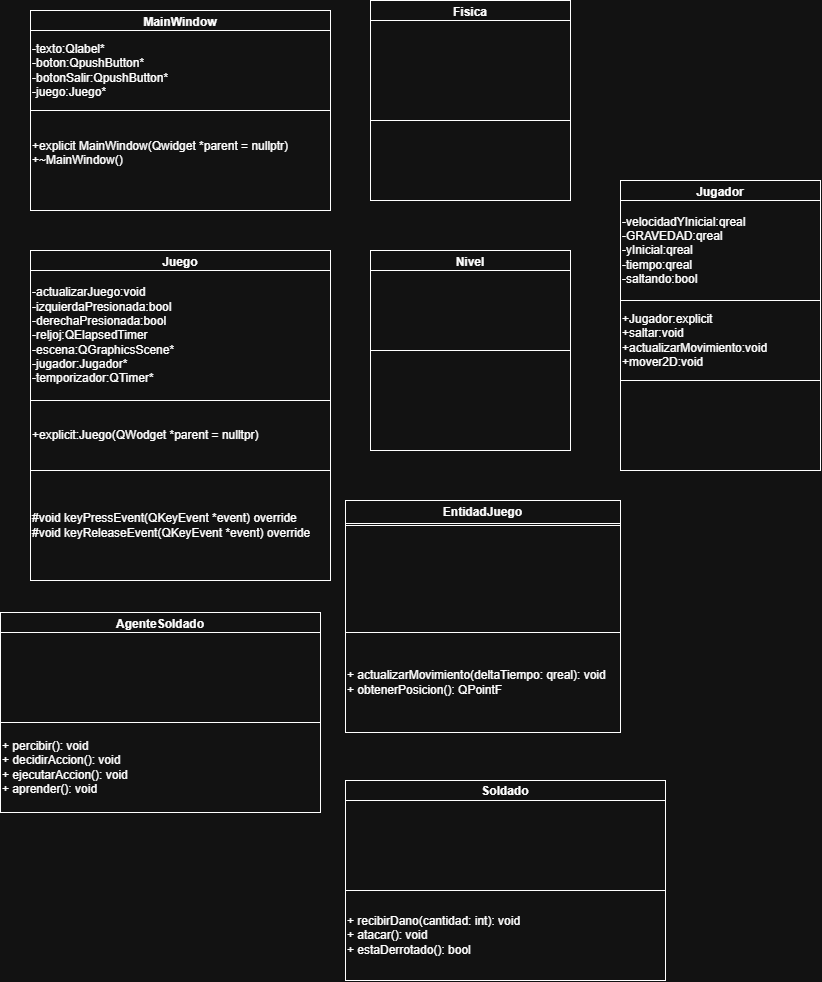

The diagram above was exported from draw.io. Its source (the exported page's mxGraphModel, read from the mxfile embedded in the PNG):
<mxGraphModel dx="1792" dy="2154" grid="1" gridSize="10" guides="1" tooltips="1" connect="1" arrows="1" fold="1" page="1" pageScale="1" pageWidth="827" pageHeight="1169" math="0" shadow="0">
  <root>
    <mxCell id="0" />
    <mxCell id="1" parent="0" />
    <mxCell id="8afOxL07qRM5jkKILhu_-1" parent="1" style="swimlane;whiteSpace=wrap;html=1;" value="MainWindow" vertex="1">
      <mxGeometry height="200" width="300" x="270" y="-170" as="geometry" />
    </mxCell>
    <mxCell id="8afOxL07qRM5jkKILhu_-2" parent="8afOxL07qRM5jkKILhu_-1" style="rounded=0;whiteSpace=wrap;html=1;align=left;" value="-texto:Qlabel*&lt;div&gt;-boton:QpushButton*&lt;/div&gt;&lt;div&gt;-botonSalir:QpushButton*&lt;/div&gt;&lt;div&gt;-juego:Juego*&lt;/div&gt;" vertex="1">
      <mxGeometry height="80" width="300" y="20" as="geometry" />
    </mxCell>
    <mxCell id="8afOxL07qRM5jkKILhu_-3" parent="8afOxL07qRM5jkKILhu_-1" style="rounded=0;whiteSpace=wrap;html=1;align=left;" value="+explicit MainWindow(Qwidget *parent = nullptr)&lt;div&gt;+~MainWindow()&lt;/div&gt;&lt;div&gt;&lt;br&gt;&lt;/div&gt;" vertex="1">
      <mxGeometry height="100" width="300" y="100" as="geometry" />
    </mxCell>
    <mxCell id="8afOxL07qRM5jkKILhu_-5" parent="1" style="swimlane;whiteSpace=wrap;html=1;" value="Juego" vertex="1">
      <mxGeometry height="330" width="300" x="270" y="70" as="geometry" />
    </mxCell>
    <mxCell id="8afOxL07qRM5jkKILhu_-6" parent="8afOxL07qRM5jkKILhu_-5" style="rounded=0;whiteSpace=wrap;html=1;align=left;" value="-actualizarJuego:void&lt;div&gt;-izquierdaPresionada:bool&lt;/div&gt;&lt;div&gt;-derechaPresionada:bool&lt;/div&gt;&lt;div&gt;-reljoj:QElapsedTimer&lt;/div&gt;&lt;div&gt;-escena:QGraphicsScene*&lt;/div&gt;&lt;div&gt;-jugador:Jugador*&lt;/div&gt;&lt;div&gt;-temporizador:QTimer*&lt;/div&gt;" vertex="1">
      <mxGeometry height="130" width="300" y="20" as="geometry" />
    </mxCell>
    <mxCell id="8afOxL07qRM5jkKILhu_-7" parent="8afOxL07qRM5jkKILhu_-5" style="rounded=0;whiteSpace=wrap;html=1;align=left;" value="+explicit:Juego(QWodget *parent = nulltpr)" vertex="1">
      <mxGeometry height="70" width="300" y="150" as="geometry" />
    </mxCell>
    <mxCell id="8afOxL07qRM5jkKILhu_-8" parent="8afOxL07qRM5jkKILhu_-5" style="rounded=0;whiteSpace=wrap;html=1;align=left;" value="#void keyPressEvent(QKeyEvent *event) override&lt;div&gt;#void keyReleaseEvent(QKeyEvent *event) override&lt;/div&gt;" vertex="1">
      <mxGeometry height="110" width="300" y="220" as="geometry" />
    </mxCell>
    <mxCell id="8afOxL07qRM5jkKILhu_-9" parent="1" style="swimlane;whiteSpace=wrap;html=1;" value="Jugador" vertex="1">
      <mxGeometry height="290" width="200" x="860" as="geometry" />
    </mxCell>
    <mxCell id="8afOxL07qRM5jkKILhu_-10" parent="8afOxL07qRM5jkKILhu_-9" style="rounded=0;whiteSpace=wrap;html=1;align=left;" value="-velocidadYInicial:qreal&lt;div&gt;-GRAVEDAD:qreal&lt;/div&gt;&lt;div&gt;-yInicial:qreal&lt;/div&gt;&lt;div&gt;-tiempo:qreal&lt;/div&gt;&lt;div&gt;-saltando:bool&lt;/div&gt;" vertex="1">
      <mxGeometry height="100" width="200" y="20" as="geometry" />
    </mxCell>
    <mxCell id="8afOxL07qRM5jkKILhu_-11" parent="8afOxL07qRM5jkKILhu_-9" style="rounded=0;whiteSpace=wrap;html=1;align=left;" value="+Jugador:explicit&lt;div&gt;+saltar:void&lt;/div&gt;&lt;div&gt;+actualizarMovimiento:void&lt;/div&gt;&lt;div&gt;+mover2D:void&lt;/div&gt;" vertex="1">
      <mxGeometry height="80" width="200" y="120" as="geometry" />
    </mxCell>
    <mxCell id="8afOxL07qRM5jkKILhu_-12" parent="8afOxL07qRM5jkKILhu_-9" style="rounded=0;whiteSpace=wrap;html=1;" value="" vertex="1">
      <mxGeometry height="90" width="200" y="200" as="geometry" />
    </mxCell>
    <mxCell id="8afOxL07qRM5jkKILhu_-13" parent="1" style="swimlane;whiteSpace=wrap;html=1;" value="Soldado" vertex="1">
      <mxGeometry height="200" width="320" x="585" y="600" as="geometry" />
    </mxCell>
    <mxCell id="8afOxL07qRM5jkKILhu_-14" parent="8afOxL07qRM5jkKILhu_-13" style="rounded=0;whiteSpace=wrap;html=1;" value="" vertex="1">
      <mxGeometry height="90" width="320" y="20" as="geometry" />
    </mxCell>
    <mxCell id="8afOxL07qRM5jkKILhu_-15" parent="8afOxL07qRM5jkKILhu_-13" style="rounded=0;whiteSpace=wrap;html=1;align=left;" value="&lt;div&gt;+ recibirDano(cantidad: int): void&lt;/div&gt;&lt;div&gt;+ atacar(): void&lt;/div&gt;&lt;div&gt;+ estaDerrotado(): bool&lt;/div&gt;" vertex="1">
      <mxGeometry height="90" width="320" y="110" as="geometry" />
    </mxCell>
    <mxCell id="8afOxL07qRM5jkKILhu_-20" parent="1" style="swimlane;whiteSpace=wrap;html=1;" value="AgenteSoldado" vertex="1">
      <mxGeometry height="200" width="320" x="240" y="432" as="geometry" />
    </mxCell>
    <mxCell id="8afOxL07qRM5jkKILhu_-21" parent="8afOxL07qRM5jkKILhu_-20" style="rounded=0;whiteSpace=wrap;html=1;" value="" vertex="1">
      <mxGeometry height="90" width="320" y="20" as="geometry" />
    </mxCell>
    <mxCell id="8afOxL07qRM5jkKILhu_-22" parent="8afOxL07qRM5jkKILhu_-20" style="rounded=0;whiteSpace=wrap;html=1;align=left;" value="&lt;div&gt;+ percibir(): void&lt;/div&gt;&lt;div&gt;+ decidirAccion(): void&lt;/div&gt;&lt;div&gt;+ ejecutarAccion(): void&lt;/div&gt;&lt;div&gt;+ aprender(): void&lt;/div&gt;" vertex="1">
      <mxGeometry height="90" width="320" y="110" as="geometry" />
    </mxCell>
    <mxCell id="8afOxL07qRM5jkKILhu_-23" parent="1" style="swimlane;whiteSpace=wrap;html=1;" value="Fisica" vertex="1">
      <mxGeometry height="200" width="200" x="610" y="-180" as="geometry" />
    </mxCell>
    <mxCell id="8afOxL07qRM5jkKILhu_-24" parent="8afOxL07qRM5jkKILhu_-23" style="rounded=0;whiteSpace=wrap;html=1;" value="" vertex="1">
      <mxGeometry height="100" width="200" y="20" as="geometry" />
    </mxCell>
    <mxCell id="8afOxL07qRM5jkKILhu_-25" parent="8afOxL07qRM5jkKILhu_-23" style="rounded=0;whiteSpace=wrap;html=1;" value="" vertex="1">
      <mxGeometry height="80" width="200" y="120" as="geometry" />
    </mxCell>
    <mxCell id="8afOxL07qRM5jkKILhu_-26" parent="1" style="swimlane;whiteSpace=wrap;html=1;" value="Nivel" vertex="1">
      <mxGeometry height="200" width="200" x="610" y="70" as="geometry" />
    </mxCell>
    <mxCell id="8afOxL07qRM5jkKILhu_-27" parent="8afOxL07qRM5jkKILhu_-26" style="rounded=0;whiteSpace=wrap;html=1;" value="" vertex="1">
      <mxGeometry height="80" width="200" y="20" as="geometry" />
    </mxCell>
    <mxCell id="8afOxL07qRM5jkKILhu_-29" parent="8afOxL07qRM5jkKILhu_-26" style="rounded=0;whiteSpace=wrap;html=1;" value="" vertex="1">
      <mxGeometry height="100" width="200" y="100" as="geometry" />
    </mxCell>
    <mxCell id="8afOxL07qRM5jkKILhu_-32" parent="1" style="swimlane;whiteSpace=wrap;html=1;" value="EntidadJuego" vertex="1">
      <mxGeometry height="232" width="275" x="585" y="320" as="geometry" />
    </mxCell>
    <mxCell id="8afOxL07qRM5jkKILhu_-33" parent="8afOxL07qRM5jkKILhu_-32" style="rounded=0;whiteSpace=wrap;html=1;" value="" vertex="1">
      <mxGeometry height="120" width="275" y="25" as="geometry" />
    </mxCell>
    <mxCell id="8afOxL07qRM5jkKILhu_-34" parent="8afOxL07qRM5jkKILhu_-32" style="rounded=0;whiteSpace=wrap;html=1;align=left;" value="&lt;div&gt;+ actualizarMovimiento(deltaTiempo: qreal): void&lt;/div&gt;&lt;div&gt;+ obtenerPosicion(): QPointF&lt;/div&gt;" vertex="1">
      <mxGeometry height="100" width="275" y="132" as="geometry" />
    </mxCell>
  </root>
</mxGraphModel>